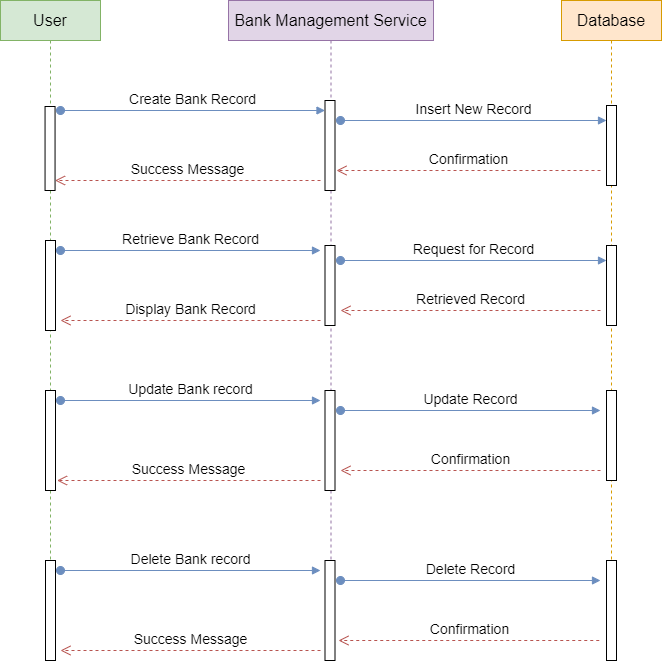

The diagram above was exported from draw.io. Its source (the exported page's mxGraphModel, read from the mxfile embedded in the PNG):
<mxGraphModel dx="1000" dy="497" grid="1" gridSize="10" guides="1" tooltips="1" connect="1" arrows="1" fold="1" page="1" pageScale="1" pageWidth="850" pageHeight="1100" math="0" shadow="0">
  <root>
    <mxCell id="0" />
    <mxCell id="1" parent="0" />
    <mxCell id="d4EFvRKABMQEdtLKSxjL-3" value="&lt;font style=&quot;font-size: 16px;&quot;&gt;User&lt;/font&gt;" style="shape=umlLifeline;perimeter=lifelinePerimeter;whiteSpace=wrap;html=1;container=1;dropTarget=0;collapsible=0;recursiveResize=0;outlineConnect=0;portConstraint=eastwest;newEdgeStyle={&quot;curved&quot;:0,&quot;rounded&quot;:0};fillColor=#d5e8d4;strokeColor=#82b366;" vertex="1" parent="1">
      <mxGeometry x="70" y="197" width="100" height="660" as="geometry" />
    </mxCell>
    <mxCell id="d4EFvRKABMQEdtLKSxjL-39" value="" style="html=1;points=[[0,0,0,0,5],[0,1,0,0,-5],[1,0,0,0,5],[1,1,0,0,-5]];perimeter=orthogonalPerimeter;outlineConnect=0;targetShapes=umlLifeline;portConstraint=eastwest;newEdgeStyle={&quot;curved&quot;:0,&quot;rounded&quot;:0};" vertex="1" parent="d4EFvRKABMQEdtLKSxjL-3">
      <mxGeometry x="45" y="240" width="10" height="90" as="geometry" />
    </mxCell>
    <mxCell id="d4EFvRKABMQEdtLKSxjL-42" value="" style="html=1;points=[[0,0,0,0,5],[0,1,0,0,-5],[1,0,0,0,5],[1,1,0,0,-5]];perimeter=orthogonalPerimeter;outlineConnect=0;targetShapes=umlLifeline;portConstraint=eastwest;newEdgeStyle={&quot;curved&quot;:0,&quot;rounded&quot;:0};" vertex="1" parent="d4EFvRKABMQEdtLKSxjL-3">
      <mxGeometry x="45" y="390" width="10" height="100" as="geometry" />
    </mxCell>
    <mxCell id="d4EFvRKABMQEdtLKSxjL-45" value="" style="html=1;points=[[0,0,0,0,5],[0,1,0,0,-5],[1,0,0,0,5],[1,1,0,0,-5]];perimeter=orthogonalPerimeter;outlineConnect=0;targetShapes=umlLifeline;portConstraint=eastwest;newEdgeStyle={&quot;curved&quot;:0,&quot;rounded&quot;:0};" vertex="1" parent="d4EFvRKABMQEdtLKSxjL-3">
      <mxGeometry x="45" y="560" width="10" height="100" as="geometry" />
    </mxCell>
    <mxCell id="d4EFvRKABMQEdtLKSxjL-5" value="&lt;font style=&quot;font-size: 16px;&quot;&gt;Bank Management Service&lt;/font&gt;" style="shape=umlLifeline;perimeter=lifelinePerimeter;whiteSpace=wrap;html=1;container=1;dropTarget=0;collapsible=0;recursiveResize=0;outlineConnect=0;portConstraint=eastwest;newEdgeStyle={&quot;curved&quot;:0,&quot;rounded&quot;:0};fillColor=#e1d5e7;strokeColor=#9673a6;" vertex="1" parent="1">
      <mxGeometry x="298" y="197" width="205" height="660" as="geometry" />
    </mxCell>
    <mxCell id="d4EFvRKABMQEdtLKSxjL-36" value="" style="html=1;points=[[0,0,0,0,5],[0,1,0,0,-5],[1,0,0,0,5],[1,1,0,0,-5]];perimeter=orthogonalPerimeter;outlineConnect=0;targetShapes=umlLifeline;portConstraint=eastwest;newEdgeStyle={&quot;curved&quot;:0,&quot;rounded&quot;:0};" vertex="1" parent="d4EFvRKABMQEdtLKSxjL-5">
      <mxGeometry x="96.5" y="100" width="10" height="90" as="geometry" />
    </mxCell>
    <mxCell id="d4EFvRKABMQEdtLKSxjL-40" value="" style="html=1;points=[[0,0,0,0,5],[0,1,0,0,-5],[1,0,0,0,5],[1,1,0,0,-5]];perimeter=orthogonalPerimeter;outlineConnect=0;targetShapes=umlLifeline;portConstraint=eastwest;newEdgeStyle={&quot;curved&quot;:0,&quot;rounded&quot;:0};" vertex="1" parent="d4EFvRKABMQEdtLKSxjL-5">
      <mxGeometry x="96.5" y="245" width="10" height="80" as="geometry" />
    </mxCell>
    <mxCell id="d4EFvRKABMQEdtLKSxjL-43" value="" style="html=1;points=[[0,0,0,0,5],[0,1,0,0,-5],[1,0,0,0,5],[1,1,0,0,-5]];perimeter=orthogonalPerimeter;outlineConnect=0;targetShapes=umlLifeline;portConstraint=eastwest;newEdgeStyle={&quot;curved&quot;:0,&quot;rounded&quot;:0};" vertex="1" parent="d4EFvRKABMQEdtLKSxjL-5">
      <mxGeometry x="96.5" y="390" width="10" height="100" as="geometry" />
    </mxCell>
    <mxCell id="d4EFvRKABMQEdtLKSxjL-46" value="" style="html=1;points=[[0,0,0,0,5],[0,1,0,0,-5],[1,0,0,0,5],[1,1,0,0,-5]];perimeter=orthogonalPerimeter;outlineConnect=0;targetShapes=umlLifeline;portConstraint=eastwest;newEdgeStyle={&quot;curved&quot;:0,&quot;rounded&quot;:0};" vertex="1" parent="d4EFvRKABMQEdtLKSxjL-5">
      <mxGeometry x="96.5" y="560" width="10" height="100" as="geometry" />
    </mxCell>
    <mxCell id="d4EFvRKABMQEdtLKSxjL-6" value="&lt;font style=&quot;font-size: 16px;&quot;&gt;Database&lt;/font&gt;" style="shape=umlLifeline;perimeter=lifelinePerimeter;whiteSpace=wrap;html=1;container=1;dropTarget=0;collapsible=0;recursiveResize=0;outlineConnect=0;portConstraint=eastwest;newEdgeStyle={&quot;curved&quot;:0,&quot;rounded&quot;:0};fillColor=#ffe6cc;strokeColor=#d79b00;" vertex="1" parent="1">
      <mxGeometry x="631" y="197" width="100" height="660" as="geometry" />
    </mxCell>
    <mxCell id="d4EFvRKABMQEdtLKSxjL-38" value="" style="html=1;points=[[0,0,0,0,5],[0,1,0,0,-5],[1,0,0,0,5],[1,1,0,0,-5]];perimeter=orthogonalPerimeter;outlineConnect=0;targetShapes=umlLifeline;portConstraint=eastwest;newEdgeStyle={&quot;curved&quot;:0,&quot;rounded&quot;:0};" vertex="1" parent="d4EFvRKABMQEdtLKSxjL-6">
      <mxGeometry x="45" y="105" width="10" height="80" as="geometry" />
    </mxCell>
    <mxCell id="d4EFvRKABMQEdtLKSxjL-41" value="" style="html=1;points=[[0,0,0,0,5],[0,1,0,0,-5],[1,0,0,0,5],[1,1,0,0,-5]];perimeter=orthogonalPerimeter;outlineConnect=0;targetShapes=umlLifeline;portConstraint=eastwest;newEdgeStyle={&quot;curved&quot;:0,&quot;rounded&quot;:0};" vertex="1" parent="d4EFvRKABMQEdtLKSxjL-6">
      <mxGeometry x="45" y="245" width="10" height="80" as="geometry" />
    </mxCell>
    <mxCell id="d4EFvRKABMQEdtLKSxjL-44" value="" style="html=1;points=[[0,0,0,0,5],[0,1,0,0,-5],[1,0,0,0,5],[1,1,0,0,-5]];perimeter=orthogonalPerimeter;outlineConnect=0;targetShapes=umlLifeline;portConstraint=eastwest;newEdgeStyle={&quot;curved&quot;:0,&quot;rounded&quot;:0};" vertex="1" parent="d4EFvRKABMQEdtLKSxjL-6">
      <mxGeometry x="45" y="390" width="10" height="90" as="geometry" />
    </mxCell>
    <mxCell id="d4EFvRKABMQEdtLKSxjL-47" value="" style="html=1;points=[[0,0,0,0,5],[0,1,0,0,-5],[1,0,0,0,5],[1,1,0,0,-5]];perimeter=orthogonalPerimeter;outlineConnect=0;targetShapes=umlLifeline;portConstraint=eastwest;newEdgeStyle={&quot;curved&quot;:0,&quot;rounded&quot;:0};" vertex="1" parent="d4EFvRKABMQEdtLKSxjL-6">
      <mxGeometry x="45" y="560" width="10" height="100" as="geometry" />
    </mxCell>
    <mxCell id="d4EFvRKABMQEdtLKSxjL-7" value="&lt;font style=&quot;font-size: 14px;&quot;&gt;Create Bank Record&lt;/font&gt;" style="html=1;verticalAlign=bottom;startArrow=oval;startFill=1;endArrow=block;startSize=8;curved=0;rounded=0;fillColor=#dae8fc;strokeColor=#6c8ebf;" edge="1" parent="1" target="d4EFvRKABMQEdtLKSxjL-36">
      <mxGeometry width="60" relative="1" as="geometry">
        <mxPoint x="130" y="307" as="sourcePoint" />
        <mxPoint x="390" y="307" as="targetPoint" />
      </mxGeometry>
    </mxCell>
    <mxCell id="d4EFvRKABMQEdtLKSxjL-8" value="&lt;font style=&quot;font-size: 14px;&quot;&gt;Insert New Record&lt;/font&gt;" style="html=1;verticalAlign=bottom;startArrow=oval;startFill=1;endArrow=block;startSize=8;curved=0;rounded=0;fillColor=#dae8fc;strokeColor=#6c8ebf;" edge="1" parent="1" target="d4EFvRKABMQEdtLKSxjL-38">
      <mxGeometry width="60" relative="1" as="geometry">
        <mxPoint x="410" y="317" as="sourcePoint" />
        <mxPoint x="670" y="317" as="targetPoint" />
      </mxGeometry>
    </mxCell>
    <mxCell id="d4EFvRKABMQEdtLKSxjL-9" value="&lt;font style=&quot;font-size: 14px;&quot;&gt;Confirmation&lt;/font&gt;" style="html=1;verticalAlign=bottom;endArrow=open;dashed=1;endSize=8;curved=0;rounded=0;fillColor=#f8cecc;strokeColor=#b85450;" edge="1" parent="1">
      <mxGeometry relative="1" as="geometry">
        <mxPoint x="670" y="367" as="sourcePoint" />
        <mxPoint x="406" y="367" as="targetPoint" />
      </mxGeometry>
    </mxCell>
    <mxCell id="d4EFvRKABMQEdtLKSxjL-10" value="&lt;font style=&quot;font-size: 14px;&quot;&gt;Success Message&lt;/font&gt;" style="html=1;verticalAlign=bottom;endArrow=open;dashed=1;endSize=8;curved=0;rounded=0;fillColor=#f8cecc;strokeColor=#b85450;" edge="1" parent="1" target="d4EFvRKABMQEdtLKSxjL-35">
      <mxGeometry relative="1" as="geometry">
        <mxPoint x="390" y="377" as="sourcePoint" />
        <mxPoint x="119.54761904761904" y="377" as="targetPoint" />
      </mxGeometry>
    </mxCell>
    <mxCell id="d4EFvRKABMQEdtLKSxjL-11" value="&lt;font style=&quot;font-size: 14px;&quot;&gt;Retrieve Bank Record&lt;/font&gt;" style="html=1;verticalAlign=bottom;startArrow=oval;startFill=1;endArrow=block;startSize=8;curved=0;rounded=0;fillColor=#dae8fc;strokeColor=#6c8ebf;" edge="1" parent="1">
      <mxGeometry width="60" relative="1" as="geometry">
        <mxPoint x="130" y="447" as="sourcePoint" />
        <mxPoint x="390" y="447" as="targetPoint" />
      </mxGeometry>
    </mxCell>
    <mxCell id="d4EFvRKABMQEdtLKSxjL-12" value="&lt;font style=&quot;font-size: 14px;&quot;&gt;Request for Record&lt;/font&gt;" style="html=1;verticalAlign=bottom;startArrow=oval;startFill=1;endArrow=block;startSize=8;curved=0;rounded=0;fillColor=#dae8fc;strokeColor=#6c8ebf;" edge="1" parent="1" target="d4EFvRKABMQEdtLKSxjL-41">
      <mxGeometry width="60" relative="1" as="geometry">
        <mxPoint x="410" y="457" as="sourcePoint" />
        <mxPoint x="670" y="457" as="targetPoint" />
      </mxGeometry>
    </mxCell>
    <mxCell id="d4EFvRKABMQEdtLKSxjL-13" value="&lt;font style=&quot;font-size: 14px;&quot;&gt;Retrieved Record&lt;/font&gt;" style="html=1;verticalAlign=bottom;endArrow=open;dashed=1;endSize=8;curved=0;rounded=0;fillColor=#f8cecc;strokeColor=#b85450;" edge="1" parent="1">
      <mxGeometry relative="1" as="geometry">
        <mxPoint x="670" y="507" as="sourcePoint" />
        <mxPoint x="410" y="507" as="targetPoint" />
      </mxGeometry>
    </mxCell>
    <mxCell id="d4EFvRKABMQEdtLKSxjL-14" value="&lt;font style=&quot;font-size: 14px;&quot;&gt;Display Bank Record&lt;/font&gt;" style="html=1;verticalAlign=bottom;endArrow=open;dashed=1;endSize=8;curved=0;rounded=0;fillColor=#f8cecc;strokeColor=#b85450;" edge="1" parent="1">
      <mxGeometry relative="1" as="geometry">
        <mxPoint x="390" y="517" as="sourcePoint" />
        <mxPoint x="130" y="517" as="targetPoint" />
      </mxGeometry>
    </mxCell>
    <mxCell id="d4EFvRKABMQEdtLKSxjL-15" value="&lt;font style=&quot;font-size: 14px;&quot;&gt;Update Bank record&lt;/font&gt;" style="html=1;verticalAlign=bottom;startArrow=oval;startFill=1;endArrow=block;startSize=8;curved=0;rounded=0;fillColor=#dae8fc;strokeColor=#6c8ebf;" edge="1" parent="1">
      <mxGeometry width="60" relative="1" as="geometry">
        <mxPoint x="130" y="597" as="sourcePoint" />
        <mxPoint x="390" y="597" as="targetPoint" />
      </mxGeometry>
    </mxCell>
    <mxCell id="d4EFvRKABMQEdtLKSxjL-16" value="&lt;font style=&quot;font-size: 14px;&quot;&gt;Update Record&lt;/font&gt;" style="html=1;verticalAlign=bottom;startArrow=oval;startFill=1;endArrow=block;startSize=8;curved=0;rounded=0;fillColor=#dae8fc;strokeColor=#6c8ebf;" edge="1" parent="1">
      <mxGeometry width="60" relative="1" as="geometry">
        <mxPoint x="410" y="607" as="sourcePoint" />
        <mxPoint x="670" y="607" as="targetPoint" />
      </mxGeometry>
    </mxCell>
    <mxCell id="d4EFvRKABMQEdtLKSxjL-17" value="&lt;font style=&quot;font-size: 14px;&quot;&gt;Confirmation&lt;/font&gt;" style="html=1;verticalAlign=bottom;endArrow=open;dashed=1;endSize=8;curved=0;rounded=0;fillColor=#f8cecc;strokeColor=#b85450;" edge="1" parent="1">
      <mxGeometry relative="1" as="geometry">
        <mxPoint x="670" y="667" as="sourcePoint" />
        <mxPoint x="410" y="667" as="targetPoint" />
      </mxGeometry>
    </mxCell>
    <mxCell id="d4EFvRKABMQEdtLKSxjL-18" value="&lt;font style=&quot;font-size: 14px;&quot;&gt;Success Message&lt;/font&gt;" style="html=1;verticalAlign=bottom;endArrow=open;dashed=1;endSize=8;curved=0;rounded=0;fillColor=#f8cecc;strokeColor=#b85450;" edge="1" parent="1">
      <mxGeometry relative="1" as="geometry">
        <mxPoint x="390" y="677" as="sourcePoint" />
        <mxPoint x="126.54761904761904" y="677.0000000000001" as="targetPoint" />
      </mxGeometry>
    </mxCell>
    <mxCell id="d4EFvRKABMQEdtLKSxjL-31" value="&lt;font style=&quot;font-size: 14px;&quot;&gt;Delete Bank record&lt;/font&gt;" style="html=1;verticalAlign=bottom;startArrow=oval;startFill=1;endArrow=block;startSize=8;curved=0;rounded=0;fillColor=#dae8fc;strokeColor=#6c8ebf;" edge="1" parent="1">
      <mxGeometry width="60" relative="1" as="geometry">
        <mxPoint x="130" y="767" as="sourcePoint" />
        <mxPoint x="390" y="767" as="targetPoint" />
      </mxGeometry>
    </mxCell>
    <mxCell id="d4EFvRKABMQEdtLKSxjL-32" value="&lt;font style=&quot;font-size: 14px;&quot;&gt;Delete Record&lt;/font&gt;" style="html=1;verticalAlign=bottom;startArrow=oval;startFill=1;endArrow=block;startSize=8;curved=0;rounded=0;fillColor=#dae8fc;strokeColor=#6c8ebf;" edge="1" parent="1">
      <mxGeometry width="60" relative="1" as="geometry">
        <mxPoint x="410" y="777" as="sourcePoint" />
        <mxPoint x="670" y="777" as="targetPoint" />
      </mxGeometry>
    </mxCell>
    <mxCell id="d4EFvRKABMQEdtLKSxjL-33" value="&lt;font style=&quot;font-size: 14px;&quot;&gt;Confirmation&lt;/font&gt;" style="html=1;verticalAlign=bottom;endArrow=open;dashed=1;endSize=8;curved=0;rounded=0;fillColor=#f8cecc;strokeColor=#b85450;" edge="1" parent="1">
      <mxGeometry relative="1" as="geometry">
        <mxPoint x="668.75" y="837" as="sourcePoint" />
        <mxPoint x="408" y="837" as="targetPoint" />
      </mxGeometry>
    </mxCell>
    <mxCell id="d4EFvRKABMQEdtLKSxjL-34" value="&lt;font style=&quot;font-size: 14px;&quot;&gt;Success Message&lt;/font&gt;" style="html=1;verticalAlign=bottom;endArrow=open;dashed=1;endSize=8;curved=0;rounded=0;fillColor=#f8cecc;strokeColor=#b85450;" edge="1" parent="1">
      <mxGeometry relative="1" as="geometry">
        <mxPoint x="390" y="847" as="sourcePoint" />
        <mxPoint x="130" y="847" as="targetPoint" />
      </mxGeometry>
    </mxCell>
    <mxCell id="d4EFvRKABMQEdtLKSxjL-35" value="" style="html=1;points=[[0,0,0,0,5],[0,1,0,0,-5],[1,0,0,0,5],[1,1,0,0,-5]];perimeter=orthogonalPerimeter;outlineConnect=0;targetShapes=umlLifeline;portConstraint=eastwest;newEdgeStyle={&quot;curved&quot;:0,&quot;rounded&quot;:0};" vertex="1" parent="1">
      <mxGeometry x="114.55" y="303" width="10" height="84" as="geometry" />
    </mxCell>
  </root>
</mxGraphModel>